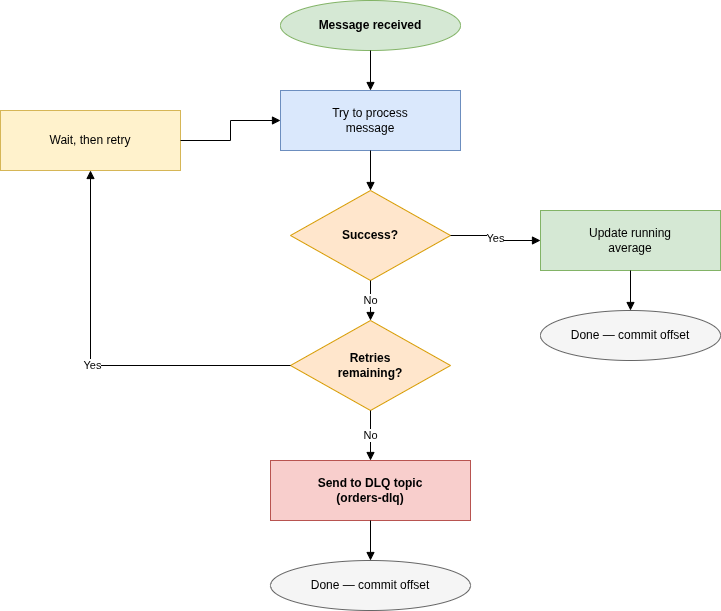

The diagram above was exported from draw.io. Its source (the exported page's mxGraphModel, read from the mxfile embedded in the PNG):
<mxGraphModel dx="624" dy="440" grid="1" gridSize="10" guides="1" tooltips="1" connect="1" arrows="1" fold="1" page="1" pageScale="1" pageWidth="900" pageHeight="700" background="#ffffff" math="0" shadow="0">
  <root>
    <mxCell id="0" />
    <mxCell id="1" parent="0" />
    <mxCell id="start" value="Message received" style="ellipse;whiteSpace=wrap;html=1;fillColor=#d5e8d4;strokeColor=#82b366;fontSize=12;fontStyle=1;" parent="1" vertex="1">
      <mxGeometry x="380" y="40" width="180" height="50" as="geometry" />
    </mxCell>
    <mxCell id="tryProcess" value="Try to process&#10;message" style="rounded=0;whiteSpace=wrap;html=1;fillColor=#dae8fc;strokeColor=#6c8ebf;fontSize=12;" parent="1" vertex="1">
      <mxGeometry x="380" y="130" width="180" height="60" as="geometry" />
    </mxCell>
    <mxCell id="successDiamond" value="Success?" style="rhombus;whiteSpace=wrap;html=1;fillColor=#ffe6cc;strokeColor=#d79b00;fontSize=12;fontStyle=1;" parent="1" vertex="1">
      <mxGeometry x="390" y="230" width="160" height="90" as="geometry" />
    </mxCell>
    <mxCell id="updateAvg" value="Update running&#10;average" style="rounded=0;whiteSpace=wrap;html=1;fillColor=#d5e8d4;strokeColor=#82b366;fontSize=12;" parent="1" vertex="1">
      <mxGeometry x="640" y="250" width="180" height="60" as="geometry" />
    </mxCell>
    <mxCell id="done1" value="Done — commit offset" style="ellipse;whiteSpace=wrap;html=1;fillColor=#f5f5f5;strokeColor=#666666;fontSize=12;" parent="1" vertex="1">
      <mxGeometry x="640" y="350" width="180" height="50" as="geometry" />
    </mxCell>
    <mxCell id="retriesDiamond" value="Retries&#10;remaining?" style="rhombus;whiteSpace=wrap;html=1;fillColor=#ffe6cc;strokeColor=#d79b00;fontSize=12;fontStyle=1;" parent="1" vertex="1">
      <mxGeometry x="390" y="360" width="160" height="90" as="geometry" />
    </mxCell>
    <mxCell id="waitRetry" value="Wait, then retry" style="rounded=0;whiteSpace=wrap;html=1;fillColor=#fff2cc;strokeColor=#d6b656;fontSize=12;" parent="1" vertex="1">
      <mxGeometry x="100" y="150" width="180" height="60" as="geometry" />
    </mxCell>
    <mxCell id="sendDlq" value="Send to DLQ topic&#10;(orders-dlq)" style="rounded=0;whiteSpace=wrap;html=1;fillColor=#f8cecc;strokeColor=#b85450;fontSize=12;fontStyle=1;" parent="1" vertex="1">
      <mxGeometry x="370" y="500" width="200" height="60" as="geometry" />
    </mxCell>
    <mxCell id="done2" value="Done — commit offset" style="ellipse;whiteSpace=wrap;html=1;fillColor=#f5f5f5;strokeColor=#666666;fontSize=12;" parent="1" vertex="1">
      <mxGeometry x="370" y="600" width="200" height="50" as="geometry" />
    </mxCell>
    <mxCell id="e1" style="edgeStyle=orthogonalEdgeStyle;rounded=0;html=1;endArrow=block;" parent="1" source="start" target="tryProcess" edge="1">
      <mxGeometry relative="1" as="geometry" />
    </mxCell>
    <mxCell id="e2" style="edgeStyle=orthogonalEdgeStyle;rounded=0;html=1;endArrow=block;" parent="1" source="tryProcess" target="successDiamond" edge="1">
      <mxGeometry relative="1" as="geometry" />
    </mxCell>
    <mxCell id="e3" value="Yes" style="edgeStyle=orthogonalEdgeStyle;rounded=0;html=1;endArrow=block;fontSize=11;" parent="1" source="successDiamond" target="updateAvg" edge="1">
      <mxGeometry relative="1" as="geometry" />
    </mxCell>
    <mxCell id="e4" style="edgeStyle=orthogonalEdgeStyle;rounded=0;html=1;endArrow=block;" parent="1" source="updateAvg" target="done1" edge="1">
      <mxGeometry relative="1" as="geometry" />
    </mxCell>
    <mxCell id="e5" value="No" style="edgeStyle=orthogonalEdgeStyle;rounded=0;html=1;endArrow=block;fontSize=11;" parent="1" source="successDiamond" target="retriesDiamond" edge="1">
      <mxGeometry relative="1" as="geometry" />
    </mxCell>
    <mxCell id="e6" value="Yes" style="edgeStyle=orthogonalEdgeStyle;rounded=0;html=1;endArrow=block;exitX=0;exitY=0.5;entryX=0.5;entryY=1;fontSize=11;" parent="1" source="retriesDiamond" target="waitRetry" edge="1">
      <mxGeometry relative="1" as="geometry" />
    </mxCell>
    <mxCell id="e7" style="edgeStyle=orthogonalEdgeStyle;rounded=0;html=1;endArrow=block;exitX=1;exitY=0.5;entryX=0;entryY=0.5;" parent="1" source="waitRetry" target="tryProcess" edge="1">
      <mxGeometry relative="1" as="geometry" />
    </mxCell>
    <mxCell id="e8" value="No" style="edgeStyle=orthogonalEdgeStyle;rounded=0;html=1;endArrow=block;fontSize=11;" parent="1" source="retriesDiamond" target="sendDlq" edge="1">
      <mxGeometry relative="1" as="geometry" />
    </mxCell>
    <mxCell id="e9" style="edgeStyle=orthogonalEdgeStyle;rounded=0;html=1;endArrow=block;" parent="1" source="sendDlq" target="done2" edge="1">
      <mxGeometry relative="1" as="geometry" />
    </mxCell>
  </root>
</mxGraphModel>